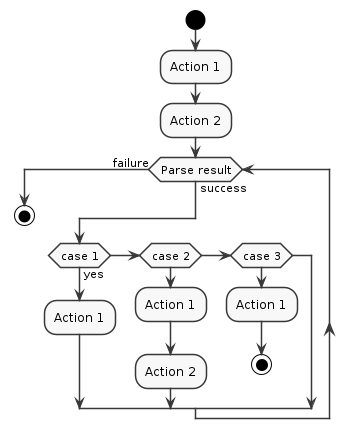

The diagram above was rendered by PlantUML. Its source (embedded in the PNG):
@startuml

skinparam monochrome true
skinparam shadowing false

start

:Action 1;
:Action 2;

while(Parse result) is (success)

  if (case 1) then (yes)
    :Action 1;
  elseif (case 2)
    :Action 1;
    :Action 2;
  elseif (case 3)  
    :Action 1;
    stop
  endif

endwhile(failure)

stop

@enduml